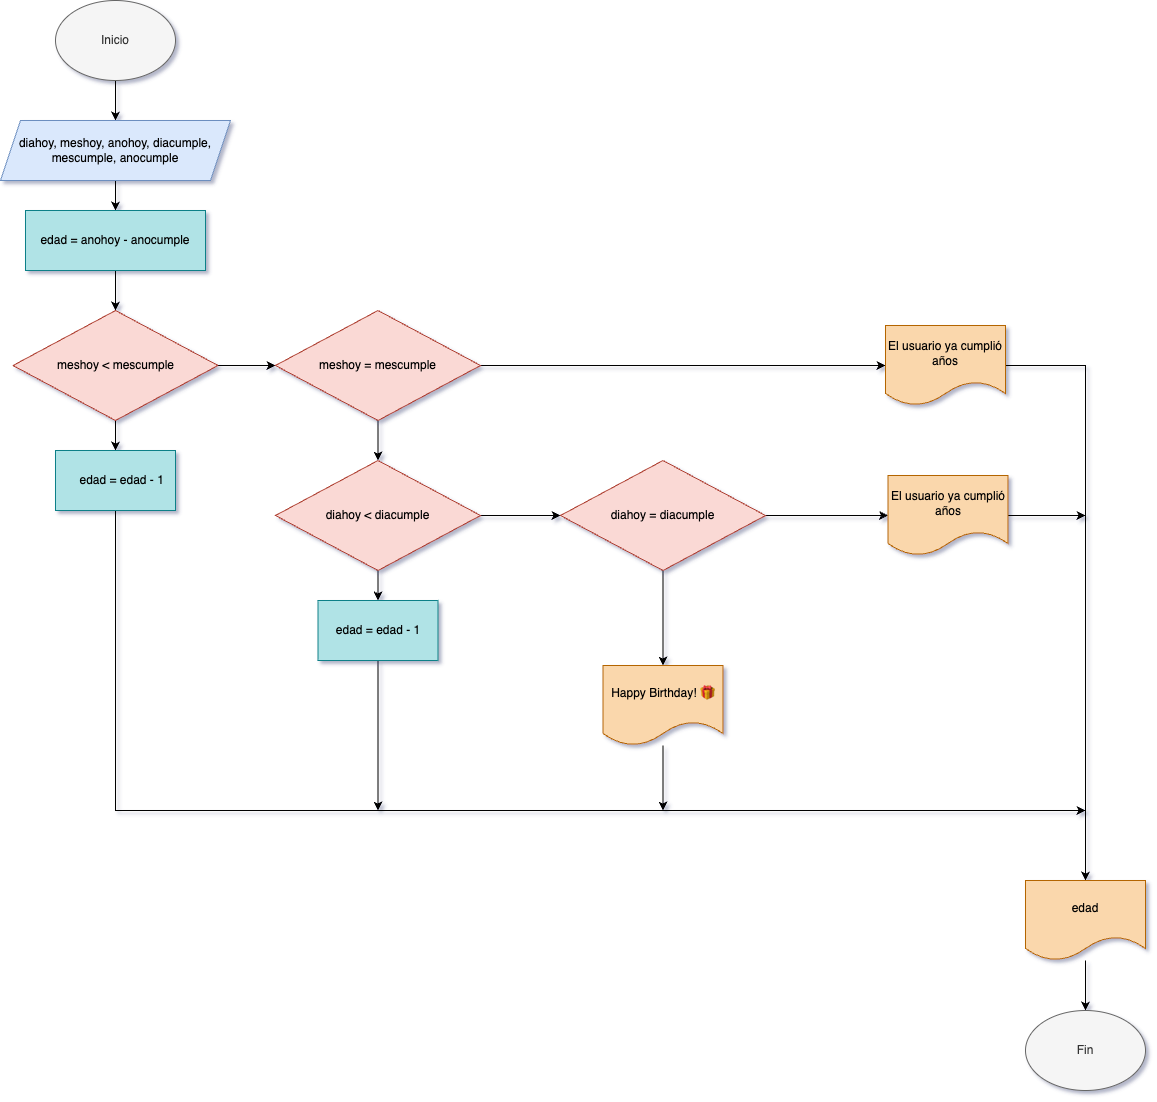

The diagram above was exported from draw.io. Its source (the exported page's mxGraphModel, read from the mxfile embedded in the PNG):
<mxGraphModel dx="1312" dy="832" grid="1" gridSize="10" guides="1" tooltips="1" connect="1" arrows="1" fold="1" page="1" pageScale="1" pageWidth="827" pageHeight="1169" background="#ffffff" math="0" shadow="1">
  <root>
    <mxCell id="0" />
    <mxCell id="1" parent="0" />
    <mxCell id="lL8-7UqQcPr0ld6JI7EG-3" value="" style="edgeStyle=orthogonalEdgeStyle;rounded=0;orthogonalLoop=1;jettySize=auto;html=1;" edge="1" parent="1" source="lL8-7UqQcPr0ld6JI7EG-1">
      <mxGeometry relative="1" as="geometry">
        <mxPoint x="130" y="140" as="targetPoint" />
      </mxGeometry>
    </mxCell>
    <mxCell id="lL8-7UqQcPr0ld6JI7EG-1" value="Inicio" style="ellipse;whiteSpace=wrap;html=1;fillColor=#f5f5f5;fontColor=#333333;strokeColor=#666666;" vertex="1" parent="1">
      <mxGeometry x="70" y="20" width="120" height="80" as="geometry" />
    </mxCell>
    <mxCell id="lL8-7UqQcPr0ld6JI7EG-7" value="" style="edgeStyle=orthogonalEdgeStyle;rounded=0;orthogonalLoop=1;jettySize=auto;html=1;" edge="1" parent="1" source="lL8-7UqQcPr0ld6JI7EG-5" target="lL8-7UqQcPr0ld6JI7EG-6">
      <mxGeometry relative="1" as="geometry" />
    </mxCell>
    <mxCell id="lL8-7UqQcPr0ld6JI7EG-5" value="diahoy, meshoy, anohoy, diacumple, mescumple, anocumple" style="shape=parallelogram;perimeter=parallelogramPerimeter;whiteSpace=wrap;html=1;fixedSize=1;fillColor=#dae8fc;strokeColor=#6c8ebf;" vertex="1" parent="1">
      <mxGeometry x="15" y="140" width="230" height="60" as="geometry" />
    </mxCell>
    <mxCell id="lL8-7UqQcPr0ld6JI7EG-9" value="" style="edgeStyle=orthogonalEdgeStyle;rounded=0;orthogonalLoop=1;jettySize=auto;html=1;" edge="1" parent="1" source="lL8-7UqQcPr0ld6JI7EG-6">
      <mxGeometry relative="1" as="geometry">
        <mxPoint x="130" y="330" as="targetPoint" />
      </mxGeometry>
    </mxCell>
    <mxCell id="lL8-7UqQcPr0ld6JI7EG-6" value="&lt;div&gt;edad = anohoy - anocumple&lt;/div&gt;" style="whiteSpace=wrap;html=1;fillColor=#b0e3e6;strokeColor=#0e8088;" vertex="1" parent="1">
      <mxGeometry x="40" y="230" width="180" height="60" as="geometry" />
    </mxCell>
    <mxCell id="lL8-7UqQcPr0ld6JI7EG-12" value="" style="edgeStyle=orthogonalEdgeStyle;rounded=0;orthogonalLoop=1;jettySize=auto;html=1;" edge="1" parent="1" source="lL8-7UqQcPr0ld6JI7EG-10" target="lL8-7UqQcPr0ld6JI7EG-11">
      <mxGeometry relative="1" as="geometry" />
    </mxCell>
    <mxCell id="lL8-7UqQcPr0ld6JI7EG-18" value="" style="edgeStyle=orthogonalEdgeStyle;rounded=0;orthogonalLoop=1;jettySize=auto;html=1;" edge="1" parent="1" source="lL8-7UqQcPr0ld6JI7EG-10" target="lL8-7UqQcPr0ld6JI7EG-17">
      <mxGeometry relative="1" as="geometry" />
    </mxCell>
    <mxCell id="lL8-7UqQcPr0ld6JI7EG-10" value="&lt;div&gt;meshoy &amp;lt; mescumple&lt;/div&gt;" style="rhombus;whiteSpace=wrap;html=1;fillColor=#fad9d5;strokeColor=#ae4132;" vertex="1" parent="1">
      <mxGeometry x="27.5" y="330" width="205" height="110" as="geometry" />
    </mxCell>
    <mxCell id="lL8-7UqQcPr0ld6JI7EG-14" value="" style="edgeStyle=orthogonalEdgeStyle;rounded=0;orthogonalLoop=1;jettySize=auto;html=1;" edge="1" parent="1" source="lL8-7UqQcPr0ld6JI7EG-11" target="lL8-7UqQcPr0ld6JI7EG-13">
      <mxGeometry relative="1" as="geometry" />
    </mxCell>
    <mxCell id="lL8-7UqQcPr0ld6JI7EG-32" value="" style="edgeStyle=orthogonalEdgeStyle;rounded=0;orthogonalLoop=1;jettySize=auto;html=1;" edge="1" parent="1" source="lL8-7UqQcPr0ld6JI7EG-11" target="lL8-7UqQcPr0ld6JI7EG-31">
      <mxGeometry relative="1" as="geometry" />
    </mxCell>
    <mxCell id="lL8-7UqQcPr0ld6JI7EG-11" value="&lt;div&gt;meshoy = mescumple&lt;/div&gt;" style="rhombus;whiteSpace=wrap;html=1;fillColor=#fad9d5;strokeColor=#ae4132;" vertex="1" parent="1">
      <mxGeometry x="290" y="330" width="205" height="110" as="geometry" />
    </mxCell>
    <mxCell id="lL8-7UqQcPr0ld6JI7EG-16" value="" style="edgeStyle=orthogonalEdgeStyle;rounded=0;orthogonalLoop=1;jettySize=auto;html=1;" edge="1" parent="1" source="lL8-7UqQcPr0ld6JI7EG-13" target="lL8-7UqQcPr0ld6JI7EG-15">
      <mxGeometry relative="1" as="geometry" />
    </mxCell>
    <mxCell id="lL8-7UqQcPr0ld6JI7EG-20" value="" style="edgeStyle=orthogonalEdgeStyle;rounded=0;orthogonalLoop=1;jettySize=auto;html=1;" edge="1" parent="1" source="lL8-7UqQcPr0ld6JI7EG-13" target="lL8-7UqQcPr0ld6JI7EG-19">
      <mxGeometry relative="1" as="geometry" />
    </mxCell>
    <mxCell id="lL8-7UqQcPr0ld6JI7EG-13" value="&lt;div&gt;diahoy &amp;lt; diacumple&lt;/div&gt;" style="rhombus;whiteSpace=wrap;html=1;fillColor=#fad9d5;strokeColor=#ae4132;" vertex="1" parent="1">
      <mxGeometry x="290" y="480" width="205" height="110" as="geometry" />
    </mxCell>
    <mxCell id="lL8-7UqQcPr0ld6JI7EG-24" value="" style="edgeStyle=orthogonalEdgeStyle;rounded=0;orthogonalLoop=1;jettySize=auto;html=1;" edge="1" parent="1" source="lL8-7UqQcPr0ld6JI7EG-15" target="lL8-7UqQcPr0ld6JI7EG-23">
      <mxGeometry relative="1" as="geometry" />
    </mxCell>
    <mxCell id="lL8-7UqQcPr0ld6JI7EG-30" value="" style="edgeStyle=orthogonalEdgeStyle;rounded=0;orthogonalLoop=1;jettySize=auto;html=1;" edge="1" parent="1" source="lL8-7UqQcPr0ld6JI7EG-15" target="lL8-7UqQcPr0ld6JI7EG-29">
      <mxGeometry relative="1" as="geometry" />
    </mxCell>
    <mxCell id="lL8-7UqQcPr0ld6JI7EG-15" value="&lt;div&gt;diahoy = diacumple&lt;/div&gt;" style="rhombus;whiteSpace=wrap;html=1;fillColor=#fad9d5;strokeColor=#ae4132;" vertex="1" parent="1">
      <mxGeometry x="575" y="480" width="205" height="110" as="geometry" />
    </mxCell>
    <mxCell id="lL8-7UqQcPr0ld6JI7EG-35" style="edgeStyle=orthogonalEdgeStyle;rounded=0;orthogonalLoop=1;jettySize=auto;html=1;" edge="1" parent="1" source="lL8-7UqQcPr0ld6JI7EG-17">
      <mxGeometry relative="1" as="geometry">
        <mxPoint x="1100" y="830" as="targetPoint" />
        <Array as="points">
          <mxPoint x="130" y="830" />
        </Array>
      </mxGeometry>
    </mxCell>
    <mxCell id="lL8-7UqQcPr0ld6JI7EG-17" value="&lt;div&gt;&amp;nbsp; &amp;nbsp; edad = edad - 1&lt;/div&gt;" style="whiteSpace=wrap;html=1;fillColor=#b0e3e6;strokeColor=#0e8088;" vertex="1" parent="1">
      <mxGeometry x="70" y="470" width="120" height="60" as="geometry" />
    </mxCell>
    <mxCell id="lL8-7UqQcPr0ld6JI7EG-36" style="edgeStyle=orthogonalEdgeStyle;rounded=0;orthogonalLoop=1;jettySize=auto;html=1;" edge="1" parent="1" source="lL8-7UqQcPr0ld6JI7EG-19">
      <mxGeometry relative="1" as="geometry">
        <mxPoint x="392.5" y="829.9999999999998" as="targetPoint" />
      </mxGeometry>
    </mxCell>
    <mxCell id="lL8-7UqQcPr0ld6JI7EG-19" value="edad = edad - 1" style="whiteSpace=wrap;html=1;fillColor=#b0e3e6;strokeColor=#0e8088;" vertex="1" parent="1">
      <mxGeometry x="332.5" y="620" width="120" height="60" as="geometry" />
    </mxCell>
    <mxCell id="lL8-7UqQcPr0ld6JI7EG-37" style="edgeStyle=orthogonalEdgeStyle;rounded=0;orthogonalLoop=1;jettySize=auto;html=1;" edge="1" parent="1" source="lL8-7UqQcPr0ld6JI7EG-23">
      <mxGeometry relative="1" as="geometry">
        <mxPoint x="677.5" y="829.9999999999998" as="targetPoint" />
      </mxGeometry>
    </mxCell>
    <mxCell id="lL8-7UqQcPr0ld6JI7EG-23" value="Happy Birthday! 🎁" style="shape=document;whiteSpace=wrap;html=1;boundedLbl=1;fillColor=#fad7ac;strokeColor=#b46504;" vertex="1" parent="1">
      <mxGeometry x="617.5" y="685" width="120" height="80" as="geometry" />
    </mxCell>
    <mxCell id="lL8-7UqQcPr0ld6JI7EG-38" style="edgeStyle=orthogonalEdgeStyle;rounded=0;orthogonalLoop=1;jettySize=auto;html=1;" edge="1" parent="1" source="lL8-7UqQcPr0ld6JI7EG-29">
      <mxGeometry relative="1" as="geometry">
        <mxPoint x="1100" y="534.9999999999998" as="targetPoint" />
      </mxGeometry>
    </mxCell>
    <mxCell id="lL8-7UqQcPr0ld6JI7EG-29" value="El usuario ya cumplió años" style="shape=document;whiteSpace=wrap;html=1;boundedLbl=1;fillColor=#fad7ac;strokeColor=#b46504;" vertex="1" parent="1">
      <mxGeometry x="902.5" y="495" width="120" height="80" as="geometry" />
    </mxCell>
    <mxCell id="lL8-7UqQcPr0ld6JI7EG-34" value="" style="edgeStyle=orthogonalEdgeStyle;rounded=0;orthogonalLoop=1;jettySize=auto;html=1;" edge="1" parent="1" source="lL8-7UqQcPr0ld6JI7EG-31" target="lL8-7UqQcPr0ld6JI7EG-33">
      <mxGeometry relative="1" as="geometry" />
    </mxCell>
    <mxCell id="lL8-7UqQcPr0ld6JI7EG-31" value="El usuario ya cumplió años" style="shape=document;whiteSpace=wrap;html=1;boundedLbl=1;fillColor=#fad7ac;strokeColor=#b46504;" vertex="1" parent="1">
      <mxGeometry x="900" y="345" width="120" height="80" as="geometry" />
    </mxCell>
    <mxCell id="lL8-7UqQcPr0ld6JI7EG-40" value="" style="edgeStyle=orthogonalEdgeStyle;rounded=0;orthogonalLoop=1;jettySize=auto;html=1;" edge="1" parent="1" source="lL8-7UqQcPr0ld6JI7EG-33" target="lL8-7UqQcPr0ld6JI7EG-39">
      <mxGeometry relative="1" as="geometry" />
    </mxCell>
    <mxCell id="lL8-7UqQcPr0ld6JI7EG-33" value="edad" style="shape=document;whiteSpace=wrap;html=1;boundedLbl=1;fillColor=#fad7ac;strokeColor=#b46504;" vertex="1" parent="1">
      <mxGeometry x="1040" y="900" width="120" height="80" as="geometry" />
    </mxCell>
    <mxCell id="lL8-7UqQcPr0ld6JI7EG-39" value="Fin" style="ellipse;whiteSpace=wrap;html=1;fillColor=#f5f5f5;fontColor=#333333;strokeColor=#666666;" vertex="1" parent="1">
      <mxGeometry x="1040" y="1030" width="120" height="80" as="geometry" />
    </mxCell>
  </root>
</mxGraphModel>